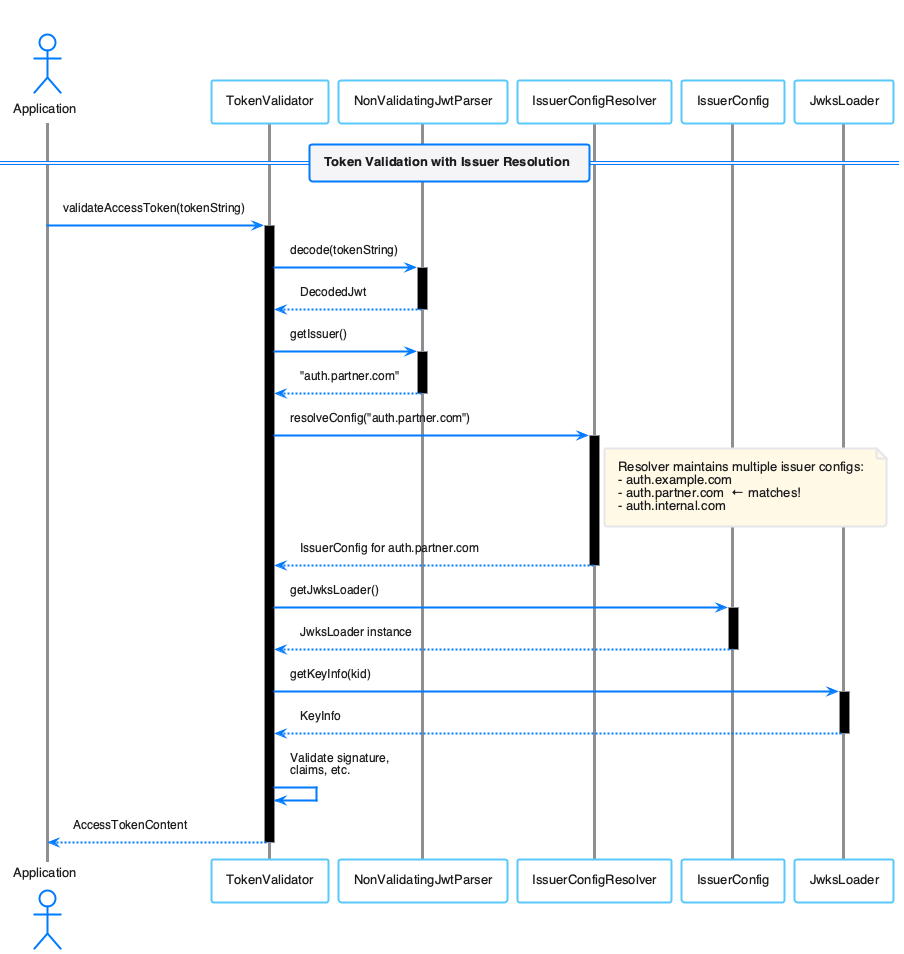

The diagram above was rendered by PlantUML. Its source (embedded in the PNG):
@startuml
!include plantuml.skin

title Multi-Issuer Token Validation Flow

actor "Application" as App
participant "TokenValidator" as Validator
participant "NonValidatingJwtParser" as Parser
participant "IssuerConfigResolver" as Resolver
participant "IssuerConfig" as Config
participant "JwksLoader" as Loader

== Token Validation with Issuer Resolution ==

App -> Validator: validateAccessToken(tokenString)
activate Validator

Validator -> Parser: decode(tokenString)
activate Parser
Parser --> Validator: DecodedJwt
deactivate Parser

Validator -> Parser: getIssuer()
activate Parser
Parser --> Validator: "auth.partner.com"
deactivate Parser

Validator -> Resolver: resolveConfig("auth.partner.com")
activate Resolver

note right of Resolver
  Resolver maintains multiple issuer configs:
  - auth.example.com
  - auth.partner.com  ← matches!
  - auth.internal.com
end note

Resolver --> Validator: IssuerConfig for auth.partner.com
deactivate Resolver

Validator -> Config: getJwksLoader()
activate Config
Config --> Validator: JwksLoader instance
deactivate Config

Validator -> Loader: getKeyInfo(kid)
activate Loader
Loader --> Validator: KeyInfo
deactivate Loader

Validator -> Validator: Validate signature,\nclaims, etc.

Validator --> App: AccessTokenContent
deactivate Validator

@enduml